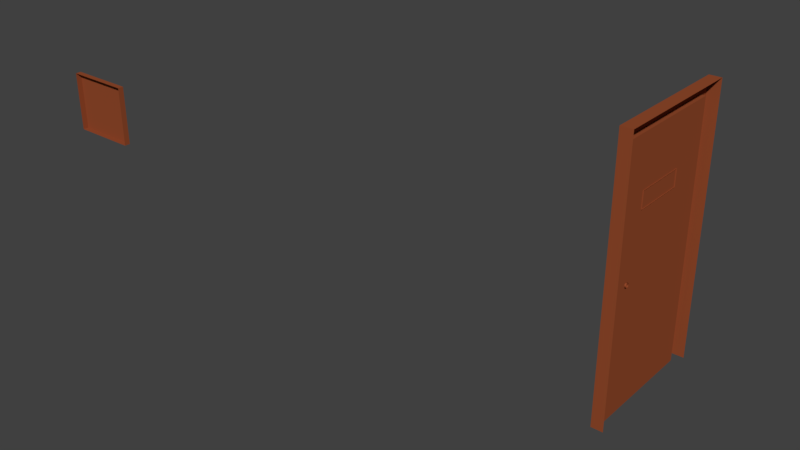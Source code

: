 # Source: PortaePlaca.blend  (saved by Blender 2.79.0; exported with 4.5.12 LTS)
import bpy
from mathutils import Matrix  # noqa: F401  (used for matrix-valued properties, if any)

bpy.ops.wm.read_factory_settings(use_empty=True)
scene = bpy.context.scene
scene.name = 'Scene'

# ---- collections
col_collection_1 = bpy.data.collections.new('Collection 1'); scene.collection.children.link(col_collection_1)

# ---- materials (node trees are filled in below, after node groups)
mat_material_001 = bpy.data.materials.new('Material.001')
mat_material_001.alpha_threshold = 0.0
mat_material_001.use_transparent_shadow = False
mat_material_001.diffuse_color = (0.2957, 0.07033, 0.02554, 1.0)
mat_material_001.roughness = 0.5
mat_material_001.specular_intensity = 0.1
mat_arco_parede = bpy.data.materials.new('Arco Parede')
mat_arco_parede.alpha_threshold = 0.0
mat_arco_parede.use_transparent_shadow = False
mat_arco_parede.roughness = 0.5
mat_arco_parede.specular_intensity = 0.02
mat_material_002 = bpy.data.materials.new('Material.002')
mat_material_002.alpha_threshold = 0.0
mat_material_002.use_transparent_shadow = False
mat_material_002.diffuse_color = (0.2957, 0.07033, 0.02554, 1.0)
mat_material_002.roughness = 0.5
mat_material_002.specular_intensity = 0.1

# ---- material node trees

# ---- world
world_world = bpy.data.worlds.new('World'); scene.world = world_world
world_world.color = (0.05088, 0.05088, 0.05088)
world_world.use_sun_shadow = False
world_world.sun_shadow_jitter_overblur = 0.0
world_world.cycles.sampling_method = 'MANUAL'

# ---- meshes
me_cube_019 = bpy.data.meshes.new('Cube.019')
me_cube_019.from_pydata([(-0.08323, -0.8079, -2.018), (-0.08323, -0.6929, 0.6023), (-0.08323, 0.6589, -2.018), (-0.08323, 0.5439, 0.6023), (0.03847, -0.8079, -2.018), (0.03847, -0.8079, 0.7446), (0.03847, 0.6589, -2.018), (0.03847, 0.6589, 0.7446), (-0.08323, 0.5439, -2.018), (-0.08323, -0.6929, -2.018), (-0.08323, -0.8079, 0.7446), (-0.08323, 0.6589, 0.7446), (-0.0334, 0.5439, -2.018), (-0.0334, -0.6929, -2.018), (-0.0334, -0.6929, 0.6023), (-0.0334, 0.5439, 0.6023), (-0.07406, -0.5549, -0.7423), (-0.07406, -0.5549, -0.7058), (-0.07406, -0.5185, -0.7423), (-0.07406, -0.5185, -0.7058), (-0.07406, -0.4846, -0.6719), (-0.07406, -0.4846, -0.7761), (-0.07406, -0.5888, -0.7761), (-0.07406, -0.5888, -0.6719), (-0.01837, -0.5185, -0.7058), (-0.01837, -0.5185, -0.7423), (-0.01837, -0.5549, -0.7423), (-0.01837, -0.5549, -0.7058), (-0.1467, -0.4751, -0.7856), (-0.1467, -0.4751, -0.6624), (-0.1467, -0.5983, -0.7856), (-0.1467, -0.5983, -0.6624), (-0.2012, -0.5146, -0.7461), (-0.2012, -0.5587, -0.7461), (-0.2012, -0.5587, -0.702), (-0.2012, -0.5146, -0.702), (-0.0715, -0.4125, -0.08439), (-0.0715, -0.4125, 0.08439), (-0.0715, 0.1423, -0.08439), (-0.0715, 0.1423, 0.08439), (-0.02407, -0.4125, -0.08439), (-0.02407, -0.4125, 0.08439), (-0.02407, 0.1423, -0.08439), (-0.02407, 0.1423, 0.08439)], [], [(2, 11, 7, 6), (4, 5, 10, 0), (7, 11, 10, 5), (1, 9, 0, 10), (3, 1, 10, 11), (8, 3, 11, 2), (13, 14, 15, 12), (3, 8, 12, 15), (9, 1, 14, 13), (1, 3, 15, 14), (17, 16, 26, 27), (29, 35, 34, 31), (22, 23, 31, 30), (28, 32, 35, 29), (19, 18, 21, 20), (18, 16, 22, 21), (17, 19, 20, 23), (16, 17, 23, 22), (16, 18, 25, 26), (19, 17, 27, 24), (18, 19, 24, 25), (28, 21, 22, 30), (31, 34, 33, 30), (28, 29, 20, 21), (20, 29, 31, 23), (33, 34, 35, 32), (30, 33, 32, 28), (36, 37, 39, 38), (38, 39, 43, 42), (40, 41, 37, 36), (38, 42, 40, 36), (43, 39, 37, 41)])
me_cube_019.polygons.foreach_set('use_smooth', [0, 0, 0, 0, 0, 0, 0, 0, 0, 0, 1, 1, 1, 1, 1, 1, 1, 1, 1, 1, 1, 1, 1, 1, 1, 1, 1, 0, 0, 0, 0, 0])
_uv = me_cube_019.uv_layers.new(name='UVMap')
_uv.uv.foreach_set('vector', [0.9964, 0.7407, 0.9964, 0.8925, 0.9898, 0.8925, 0.9898, 0.7407, 0.9898, 0.8925, 0.9898, 0.7407, 0.9964, 0.7407, 0.9964, 0.8925, 0.9898, 0.8925, 0.9964, 0.8925, 0.9964, 0.9731, 0.9898, 0.9731, 0.9752, 0.9593, 0.9752, 0.7415, 0.9848, 0.7415, 0.9848, 0.9712, 0.8724, 0.9593, 0.9752, 0.9593, 0.9848, 0.9712, 0.8629, 0.9712, 0.8724, 0.7415, 0.8724, 0.9593, 0.8629, 0.9712, 0.8629, 0.7415, 0.9752, 0.7415, 0.9752, 0.9593, 0.8724, 0.9593, 0.8724, 0.7415, 0.9964, 0.8925, 0.9965, 0.7407, 0.9898, 0.7407, 0.9897, 0.8925, 0.9964, 0.8925, 0.9965, 0.7407, 0.9898, 0.7407, 0.9897, 0.8925, 0.9898, 0.9731, 0.9897, 0.8925, 0.9964, 0.8925, 0.9964, 0.9731, 0.9929, 0.9985, 0.9929, 0.9952, 0.9878, 0.9952, 0.9878, 0.9985, 0.9724, 0.9838, 0.9779, 0.9893, 0.9778, 0.9929, 0.9724, 0.9983, 0.9975, 0.9988, 0.9975, 0.9949, 0.9935, 0.9949, 0.9935, 0.9988, 0.9868, 0.9839, 0.9814, 0.9894, 0.9779, 0.9893, 0.9724, 0.9838, 0.9945, 0.9876, 0.9911, 0.9876, 0.988, 0.9845, 0.9976, 0.9845, 0.9911, 0.9876, 0.9911, 0.991, 0.988, 0.9941, 0.988, 0.9845, 0.9945, 0.991, 0.9945, 0.9876, 0.9976, 0.9845, 0.9976, 0.9941, 0.9911, 0.991, 0.9945, 0.991, 0.9976, 0.9941, 0.988, 0.9941, 0.9929, 0.9952, 0.9929, 0.9985, 0.9878, 0.9985, 0.9878, 0.9952, 0.9929, 0.9952, 0.9929, 0.9985, 0.9878, 0.9985, 0.9878, 0.9952, 0.9929, 0.9985, 0.9929, 0.9952, 0.9878, 0.9952, 0.9878, 0.9985, 0.9935, 0.9949, 0.9975, 0.9949, 0.9975, 0.9988, 0.9935, 0.9988, 0.9724, 0.9983, 0.9778, 0.9929, 0.9814, 0.9928, 0.9868, 0.9983, 0.9935, 0.9948, 0.9935, 0.9988, 0.9975, 0.9988, 0.9975, 0.9949, 0.9975, 0.9988, 0.9935, 0.9988, 0.9935, 0.9949, 0.9975, 0.9949, 0.9814, 0.9928, 0.9778, 0.9929, 0.9779, 0.9893, 0.9814, 0.9894, 0.9868, 0.9983, 0.9814, 0.9928, 0.9814, 0.9894, 0.9868, 0.9839, 0.9128, 0.9739, 0.9128, 0.9977, 0.8345, 0.9977, 0.8345, 0.9739, 0.9162, 0.9766, 0.9353, 0.9766, 0.9353, 0.982, 0.9162, 0.982, 0.9981, 0.982, 0.9162, 0.982, 0.9162, 0.9766, 0.9981, 0.9766, 0.9162, 0.9766, 0.9162, 0.982, 0.9981, 0.982, 0.9981, 0.9766, 0.9353, 0.982, 0.9353, 0.9766, 0.9981, 0.9766, 0.9981, 0.982])
me_cube_019.materials.append(mat_material_001)
me_cube_019.use_remesh_preserve_volume = False
me_cube_019.use_remesh_preserve_attributes = False
me_cube_019.use_mirror_vertex_groups = False
me_cube_019.update()
me_cube_021 = bpy.data.meshes.new('Cube.021')
me_cube_021.from_pydata([(-0.2295, 0.01961, -0.2036), (-0.2295, 0.01961, 0.2036), (0.2295, 0.01961, -0.2036), (0.2295, 0.01961, 0.2036), (-0.2295, -0.01961, -0.2036), (-0.2295, -0.01961, 0.2036), (0.2295, -0.01961, -0.2036), (0.2295, -0.01961, 0.2036)], [], [(0, 1, 3, 2), (2, 3, 7, 6), (4, 5, 1, 0), (2, 6, 4, 0), (7, 3, 1, 5)])
me_cube_021.polygons.foreach_set('material_index', [2, 2, 2, 2, 2])
_uv = me_cube_021.uv_layers.new(name='UVMap')
_uv.uv.foreach_set('vector', [0.8445, 0.8668, 0.8445, 0.9455, 0.7505, 0.9455, 0.7505, 0.8668, 0.9162, 0.9766, 0.9353, 0.9766, 0.9353, 0.982, 0.9162, 0.982, 0.9981, 0.982, 0.9162, 0.982, 0.9162, 0.9766, 0.9981, 0.9766, 0.9162, 0.9766, 0.9162, 0.982, 0.9981, 0.982, 0.9981, 0.9766, 0.9353, 0.982, 0.9353, 0.9766, 0.9981, 0.9766, 0.9981, 0.982])
me_cube_021.materials.append(mat_arco_parede)
me_cube_021.materials.append(None)
me_cube_021.materials.append(mat_material_002)
me_cube_021.use_remesh_preserve_volume = False
me_cube_021.use_remesh_preserve_attributes = False
me_cube_021.use_mirror_vertex_groups = False
me_cube_021.update()

# ---- objects
ob_porta_cozinha = bpy.data.objects.new('Porta cozinha', me_cube_019)
ob_arco__002 = bpy.data.objects.new('Arco .002', me_cube_021)

# ---- transforms, parenting, visibility, modifiers, constraints
ob_porta_cozinha.location = (2.596, 1.358, 2.342)
ob_porta_cozinha.scale = (0.8271, 0.8271, 0.8271)
ob_porta_cozinha.lineart.crease_threshold = 0.0
ob_arco__002.location = (-0.5048, -0.9075, 2.792)
ob_arco__002.lineart.crease_threshold = 0.0

# ---- collection membership
col_collection_1.objects.link(ob_porta_cozinha)
col_collection_1.objects.link(ob_arco__002)

# ---- scene / render settings (as saved in the file)
scene.frame_start = 1; scene.frame_end = 250; scene.frame_set(1)
scene.render.engine = 'BLENDER_EEVEE_NEXT'
scene.render.resolution_percentage = 50
scene.render.dither_intensity = 0.0
scene.cycles.use_denoising = False
scene.cycles.samples = 128
scene.cycles.sampling_pattern = 'TABULATED_SOBOL'
scene.cycles.use_adaptive_sampling = False
scene.cycles.use_light_tree = False
scene.cycles.blur_glossy = 0.0
scene.cycles.sample_clamp_indirect = 0.0
scene.view_settings.view_transform = 'Standard'
bpy.context.view_layer.update()

# ---- added for rendering (the .blend has no active camera and no usable light): camera, sun
cam_auto = bpy.data.cameras.new('AutoCamera')
cam_auto.lens = 50.0
cam_auto.sensor_width = 36.0
cam_auto.clip_end = 1000.0
ob_auto_camera = bpy.data.objects.new('AutoCamera', cam_auto)
scene.collection.objects.link(ob_auto_camera)
ob_auto_camera.location = (5.54634, -5.03137, 5.5141)
ob_auto_camera.rotation_euler = (1.09748, -7.21219e-08, 0.694738)
scene.camera = ob_auto_camera
light_auto_sun = bpy.data.lights.new('AutoSun', 'SUN')
light_auto_sun.energy = 3.0
light_auto_sun.angle = 0.0523599
ob_auto_sun = bpy.data.objects.new('AutoSun', light_auto_sun)
scene.collection.objects.link(ob_auto_sun)
ob_auto_sun.rotation_euler = (0.872665, 0.174533, 0.523599)
bpy.context.view_layer.update()
